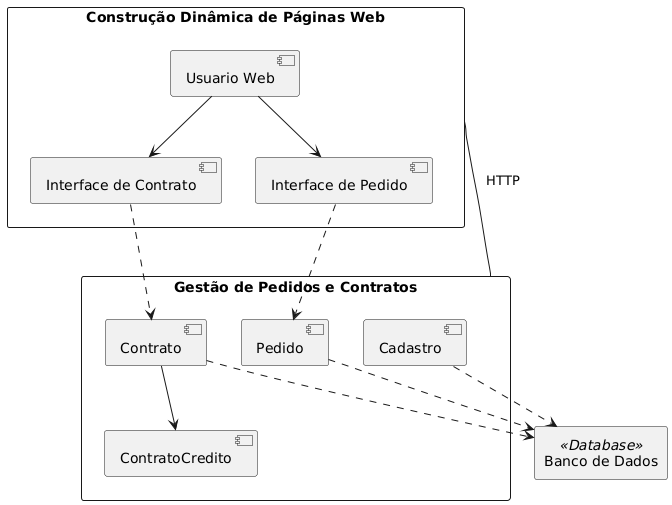

The diagram above was rendered by PlantUML. Its source (embedded in the PNG):
@startuml
skinparam packageStyle rectangle

package "Gestão de Pedidos e Contratos" {
    [Cadastro]
    [Pedido]
    [Contrato]
    [ContratoCredito]
}

package "Construção Dinâmica de Páginas Web" {
    [Usuario Web]
    [Interface de Pedido]
    [Interface de Contrato]
}

package "Banco de Dados" <<Database>> {
}

[Cadastro] ..> [Banco de Dados]
[Pedido] ..> [Banco de Dados]
[Contrato] ..> [Banco de Dados]

[Interface de Pedido] ..> [Pedido]
[Interface de Contrato] ..> [Contrato]
[Contrato] --> [ContratoCredito]

[Usuario Web] --> [Interface de Pedido]
[Usuario Web] --> [Interface de Contrato]

[Gestão de Pedidos e Contratos] -- [Construção Dinâmica de Páginas Web] : HTTP
@enduml